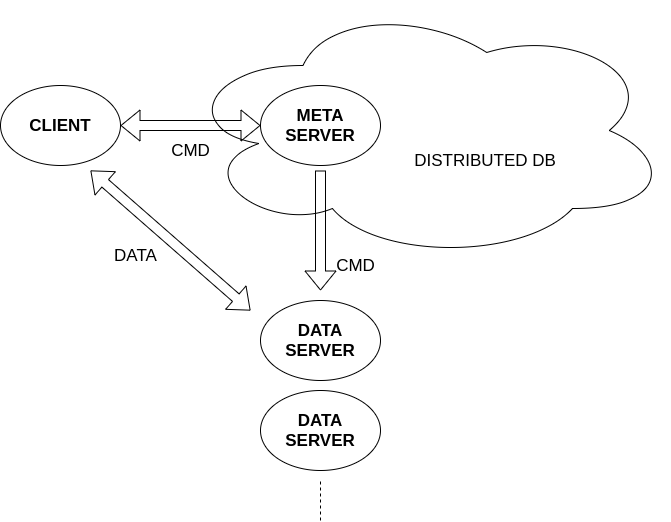

The diagram above was exported from draw.io. Its source (the exported page's mxGraphModel, read from the mxfile embedded in the PNG):
<mxGraphModel dx="866" dy="515" grid="1" gridSize="10" guides="1" tooltips="1" connect="1" arrows="1" fold="1" page="1" pageScale="1" pageWidth="827" pageHeight="1169" math="0" shadow="0">
  <root>
    <mxCell id="0" />
    <mxCell id="1" parent="0" />
    <mxCell id="TaSZ-3k7HtSOT46r6X2M-12" value="&lt;blockquote style=&quot;margin: 0 0 0 40px ; border: none ; padding: 0px&quot;&gt;&lt;blockquote style=&quot;margin: 0 0 0 40px ; border: none ; padding: 0px&quot;&gt;&lt;blockquote style=&quot;margin: 0 0 0 40px ; border: none ; padding: 0px&quot;&gt;&lt;br&gt;&lt;/blockquote&gt;&lt;blockquote style=&quot;margin: 0 0 0 40px ; border: none ; padding: 0px&quot;&gt;&lt;br&gt;&lt;/blockquote&gt;&lt;blockquote style=&quot;margin: 0 0 0 40px ; border: none ; padding: 0px&quot;&gt;&lt;br&gt;&lt;/blockquote&gt;&lt;blockquote style=&quot;margin: 0 0 0 40px ; border: none ; padding: 0px&quot;&gt;DISTRIBUTED DB&lt;/blockquote&gt;&lt;/blockquote&gt;&lt;/blockquote&gt;" style="ellipse;shape=cloud;whiteSpace=wrap;html=1;fontSize=17;" vertex="1" parent="1">
      <mxGeometry x="240" width="490" height="260" as="geometry" />
    </mxCell>
    <mxCell id="TcEiIGRqbE9srzs29XWU-2" value="CLIENT" style="ellipse;whiteSpace=wrap;html=1;fontStyle=1;fontSize=17;" parent="1" vertex="1">
      <mxGeometry x="60" y="85" width="120" height="80" as="geometry" />
    </mxCell>
    <mxCell id="TcEiIGRqbE9srzs29XWU-3" value="META SERVER" style="ellipse;whiteSpace=wrap;html=1;fontStyle=1;fontSize=17;" parent="1" vertex="1">
      <mxGeometry x="320" y="85" width="120" height="80" as="geometry" />
    </mxCell>
    <mxCell id="TcEiIGRqbE9srzs29XWU-5" value="CMD" style="text;html=1;align=center;verticalAlign=middle;resizable=0;points=[];autosize=1;fontSize=17;" parent="1" vertex="1">
      <mxGeometry x="225" y="135" width="50" height="30" as="geometry" />
    </mxCell>
    <mxCell id="TcEiIGRqbE9srzs29XWU-6" value="" style="shape=flexArrow;endArrow=classic;startArrow=classic;html=1;fontSize=17;exitX=1;exitY=0.5;exitDx=0;exitDy=0;entryX=0;entryY=0.5;entryDx=0;entryDy=0;" parent="1" source="TcEiIGRqbE9srzs29XWU-2" target="TcEiIGRqbE9srzs29XWU-3" edge="1">
      <mxGeometry width="50" height="50" relative="1" as="geometry">
        <mxPoint x="60" y="245" as="sourcePoint" />
        <mxPoint x="110" y="195" as="targetPoint" />
      </mxGeometry>
    </mxCell>
    <mxCell id="TaSZ-3k7HtSOT46r6X2M-3" value="DATA SERVER" style="ellipse;whiteSpace=wrap;html=1;fontStyle=1;fontSize=17;" vertex="1" parent="1">
      <mxGeometry x="320" y="300" width="120" height="80" as="geometry" />
    </mxCell>
    <mxCell id="TaSZ-3k7HtSOT46r6X2M-4" value="DATA SERVER" style="ellipse;whiteSpace=wrap;html=1;fontStyle=1;fontSize=17;" vertex="1" parent="1">
      <mxGeometry x="320" y="390" width="120" height="80" as="geometry" />
    </mxCell>
    <mxCell id="TaSZ-3k7HtSOT46r6X2M-5" value="" style="endArrow=none;dashed=1;html=1;fontSize=17;" edge="1" parent="1">
      <mxGeometry width="50" height="50" relative="1" as="geometry">
        <mxPoint x="380" y="520" as="sourcePoint" />
        <mxPoint x="380" y="480" as="targetPoint" />
      </mxGeometry>
    </mxCell>
    <mxCell id="TaSZ-3k7HtSOT46r6X2M-6" value="" style="shape=flexArrow;endArrow=classic;startArrow=classic;html=1;fontSize=17;" edge="1" parent="1">
      <mxGeometry width="50" height="50" relative="1" as="geometry">
        <mxPoint x="150" y="170" as="sourcePoint" />
        <mxPoint x="310" y="310" as="targetPoint" />
      </mxGeometry>
    </mxCell>
    <mxCell id="TaSZ-3k7HtSOT46r6X2M-7" value="DATA" style="text;html=1;align=center;verticalAlign=middle;resizable=0;points=[];autosize=1;fontSize=17;" vertex="1" parent="1">
      <mxGeometry x="165" y="240" width="60" height="30" as="geometry" />
    </mxCell>
    <mxCell id="TaSZ-3k7HtSOT46r6X2M-8" value="" style="shape=flexArrow;endArrow=classic;html=1;fontSize=17;" edge="1" parent="1">
      <mxGeometry width="50" height="50" relative="1" as="geometry">
        <mxPoint x="380" y="170" as="sourcePoint" />
        <mxPoint x="380" y="290" as="targetPoint" />
      </mxGeometry>
    </mxCell>
    <mxCell id="TaSZ-3k7HtSOT46r6X2M-9" value="CMD" style="text;html=1;align=center;verticalAlign=middle;resizable=0;points=[];autosize=1;fontSize=17;" vertex="1" parent="1">
      <mxGeometry x="390" y="250" width="50" height="30" as="geometry" />
    </mxCell>
  </root>
</mxGraphModel>